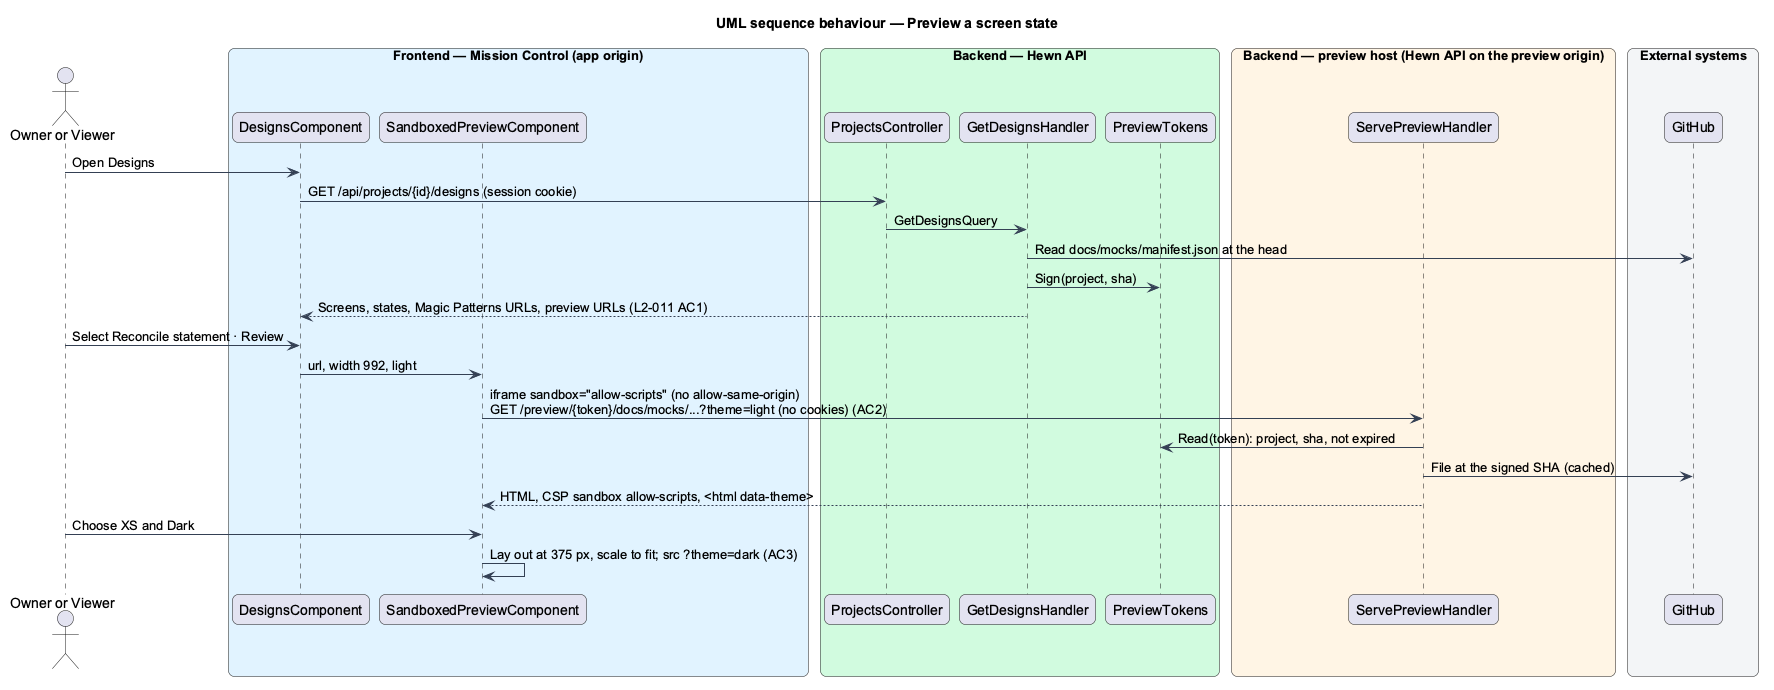

The diagram above was rendered by PlantUML. Its source (embedded in the PNG):
@startuml
title UML sequence behaviour — Preview a screen state
skinparam backgroundColor #FFFFFF
skinparam shadowing false
skinparam roundcorner 12
skinparam defaultFontName Arial
skinparam ArrowColor #344054
skinparam rectangle {
  BorderColor #344054
  FontColor #101828
}
skinparam package {
  BorderColor #667085
  FontColor #101828
  BackgroundColor #F9FAFB
}
skinparam sequenceMessageAlign left
actor "Owner or Viewer" as user
box "Frontend — Mission Control (app origin)" #E0F2FE
  participant "DesignsComponent" as page
  participant "SandboxedPreviewComponent" as prev
end box
box "Backend — Hewn API" #D1FADF
  participant "ProjectsController" as ctrl
  participant "GetDesignsHandler" as list
  participant "PreviewTokens" as tok
end box
box "Backend — preview host (Hewn API on the preview origin)" #FFF4E5
  participant "ServePreviewHandler" as host
end box
box "External systems" #F2F4F7
  participant "GitHub" as gh
end box
user -> page : Open Designs
page -> ctrl : GET /api/projects/{id}/designs (session cookie)
ctrl -> list : GetDesignsQuery
list -> gh : Read docs/mocks/manifest.json at the head
list -> tok : Sign(project, sha)
list --> page : Screens, states, Magic Patterns URLs, preview URLs (L2-011 AC1)
user -> page : Select Reconcile statement · Review
page -> prev : url, width 992, light
prev -> host : iframe sandbox="allow-scripts" (no allow-same-origin)\nGET /preview/{token}/docs/mocks/...?theme=light (no cookies) (AC2)
host -> tok : Read(token): project, sha, not expired
host -> gh : File at the signed SHA (cached)
host --> prev : HTML, CSP sandbox allow-scripts, <html data-theme>
user -> prev : Choose XS and Dark
prev -> prev : Lay out at 375 px, scale to fit; src ?theme=dark (AC3)
@enduml